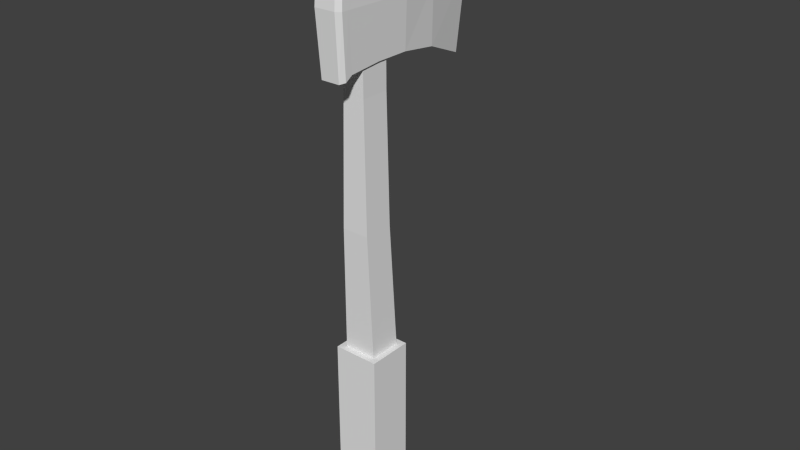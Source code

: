 # Source: MetalAxe.blend  (saved by Blender 2.74.0; exported with 4.5.12 LTS)
import bpy
from mathutils import Matrix  # noqa: F401  (used for matrix-valued properties, if any)

bpy.ops.wm.read_factory_settings(use_empty=True)
scene = bpy.context.scene
scene.name = 'Scene'

# ---- collections
col_collection_1 = bpy.data.collections.new('Collection 1'); scene.collection.children.link(col_collection_1)

# ---- world
world_world = bpy.data.worlds.new('World'); scene.world = world_world
world_world.color = (0.05088, 0.05088, 0.05088)
world_world.use_sun_shadow = False
world_world.sun_shadow_jitter_overblur = 0.0
world_world.cycles.sampling_method = 'MANUAL'
world_world.cycles.sample_map_resolution = 256

# ---- meshes
me_cube_002 = bpy.data.meshes.new('Cube.002')
me_cube_002.from_pydata([(-0.8907, -0.3846, 6.181), (-0.8907, -0.3846, 8.2), (0.0, 1.015, 5.897), (0.0, 1.015, 8.503), (0.8907, -0.3846, 6.181), (0.8907, -0.3846, 8.2), (-1.203, -0.2822, 6.279), (1.203, -0.2822, 8.102), (-0.8907, 0.6154, 8.145), (-0.8907, 0.6154, 6.223), (0.8907, 0.6154, 8.145), (0.8907, 0.6154, 6.223), (-1.203, -0.3446, 6.199), (1.203, -0.3446, 8.182), (-1.203, -0.3446, 8.182), (1.203, -0.3446, 6.199), (-1.203, 0.2794, 8.016), (1.203, 0.2794, 6.327), (-1.203, 0.2794, 6.327), (1.203, 0.2794, 8.016), (-1.203, -0.2822, 8.102), (1.203, -0.2822, 6.279), (1.203, -0.001429, 8.016), (-1.203, -0.001429, 8.016), (1.203, -0.001429, 6.327), (-1.203, -0.001429, 6.327), (-1.0, -0.4196, 7.2), (0.0, 1.115, 7.2), (1.0, -0.4196, 7.2), (1.0, 0.6154, 7.189), (-1.0, 0.6154, 7.189), (-1.35, -0.3796, 7.191), (1.35, -0.3796, 7.191), (1.35, 0.2794, 7.181), (-1.35, 0.2794, 7.181), (-1.35, -0.3172, 7.191), (1.35, -0.3172, 7.191), (-1.35, -0.001429, 7.179), (1.35, -0.001429, 7.179), (-2.157, -0.1912, -1.6), (-2.157, 0.1912, -1.6), (2.157, -0.1912, -1.6), (2.157, 0.1912, -1.6), (-2.157, -0.1912, 1.6), (-2.157, 0.1912, 1.6), (2.157, 0.1912, 1.6), (2.157, -0.1912, 1.6), (-1.048, -0.1565, 8.4), (-1.048, 0.08725, 8.4), (1.048, -0.1565, 8.4), (1.048, 0.08725, 8.4), (-1.558, -0.1381, 1.6), (-1.558, 0.1381, 1.6), (1.558, 0.1381, 1.6), (1.558, -0.1381, 1.6), (-1.048, -0.1565, 5.85), (-1.048, 0.08725, 5.85), (1.048, 0.08725, 5.85), (1.048, -0.1565, 5.85), (-1.296, 0.0898, 3.725), (1.296, 0.0898, 3.725), (1.296, -0.1661, 3.725), (-1.296, -0.1661, 3.725)], [], [(30, 27, 2, 9), (38, 36, 21, 24), (32, 28, 4, 15), (28, 26, 0, 4), (31, 35, 6, 12), (27, 29, 11, 2), (19, 10, 8, 16), (18, 9, 11, 17), (9, 2, 11), (34, 30, 9, 18), (26, 31, 12, 0), (0, 12, 15, 4), (5, 13, 14, 1), (36, 32, 15, 21), (29, 33, 17, 11), (37, 34, 18, 25), (25, 18, 17, 24), (22, 19, 16, 23), (12, 6, 21, 15), (10, 3, 8), (13, 7, 20, 14), (7, 22, 23, 20), (6, 25, 24, 21), (35, 37, 25, 6), (33, 38, 24, 17), (19, 22, 38, 33), (20, 23, 37, 35), (23, 16, 34, 37), (10, 19, 33, 29), (7, 13, 32, 36), (1, 14, 31, 26), (16, 8, 30, 34), (3, 10, 29, 27), (14, 20, 35, 31), (5, 1, 26, 28), (13, 5, 28, 32), (22, 7, 36, 38), (8, 3, 27, 30), (43, 44, 40, 39), (44, 45, 42, 40), (45, 46, 41, 42), (46, 43, 39, 41), (39, 40, 42, 41), (43, 46, 54, 51), (46, 45, 53, 54), (45, 44, 52, 53), (44, 43, 51, 52), (49, 50, 48, 47), (61, 62, 51, 54), (60, 61, 54, 53), (59, 60, 53, 52), (62, 59, 52, 51), (47, 48, 56, 55), (48, 50, 57, 56), (50, 49, 58, 57), (49, 47, 55, 58), (55, 56, 59, 62), (56, 57, 60, 59), (57, 58, 61, 60), (58, 55, 62, 61)])
me_cube_002.use_remesh_preserve_volume = False
me_cube_002.use_remesh_preserve_attributes = False
me_cube_002.use_mirror_vertex_groups = False
me_cube_002.update()

# ---- objects
ob_cube_001 = bpy.data.objects.new('Cube.001', me_cube_002)

# ---- transforms, parenting, visibility, modifiers, constraints
ob_cube_001.location = (0.0, 0.0, 0.0)
ob_cube_001.scale = (0.8866, 10.0, 5.0)
ob_cube_001.lineart.crease_threshold = 0.0

# ---- collection membership
col_collection_1.objects.link(ob_cube_001)

# ---- scene / render settings (as saved in the file)
scene.frame_start = 1; scene.frame_end = 250; scene.frame_set(1)
scene.render.engine = 'BLENDER_EEVEE_NEXT'
scene.render.resolution_percentage = 50
scene.render.dither_intensity = 0.0
scene.cycles.use_denoising = False
scene.cycles.samples = 10
scene.cycles.sampling_pattern = 'TABULATED_SOBOL'
scene.cycles.light_sampling_threshold = 0.0
scene.cycles.use_adaptive_sampling = False
scene.cycles.use_light_tree = False
scene.cycles.blur_glossy = 0.0
scene.cycles.pixel_filter_type = 'GAUSSIAN'
scene.cycles.sample_clamp_indirect = 0.0
scene.view_settings.view_transform = 'Standard'
bpy.context.view_layer.update()

# ---- added for rendering (the .blend has no active camera and no usable light): camera, sun
cam_auto = bpy.data.cameras.new('AutoCamera')
cam_auto.lens = 50.0
cam_auto.sensor_width = 36.0
cam_auto.clip_end = 1000.0
ob_auto_camera = bpy.data.objects.new('AutoCamera', cam_auto)
scene.collection.objects.link(ob_auto_camera)
ob_auto_camera.location = (48.9772, -55.2939, 56.44)
ob_auto_camera.rotation_euler = (1.09748, -7.21219e-08, 0.694738)
scene.camera = ob_auto_camera
light_auto_sun = bpy.data.lights.new('AutoSun', 'SUN')
light_auto_sun.energy = 3.0
light_auto_sun.angle = 0.0523599
ob_auto_sun = bpy.data.objects.new('AutoSun', light_auto_sun)
scene.collection.objects.link(ob_auto_sun)
ob_auto_sun.rotation_euler = (0.872665, 0.174533, 0.523599)
bpy.context.view_layer.update()
